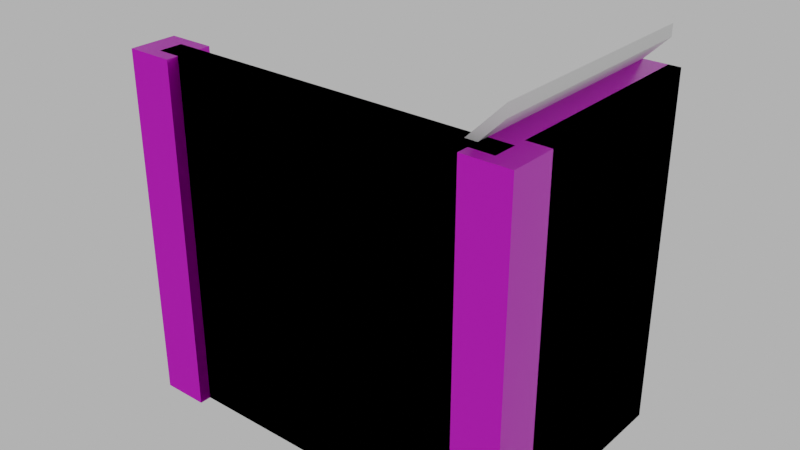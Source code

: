 # Source: 002_stairs_002_ground_floor.blend  (saved by Blender 4.1.24; exported with 4.5.12 LTS)
import bpy
from mathutils import Matrix  # noqa: F401  (used for matrix-valued properties, if any)

bpy.ops.wm.read_factory_settings(use_empty=True)
scene = bpy.context.scene
scene.name = 'Scene'

# ---- images (referenced by path relative to the original .blend; pixels are not part of the script)
import os
ASSET_DIR = os.environ.get("B2B_ASSET_DIR", "")  # directory of the original .blend (textures are referenced by path, not embedded)
HERE = os.path.dirname(os.path.abspath(__file__))  # packed textures are extracted next to this script under _unpacked/

def load_image(name, relpath, width, height, colorspace="sRGB"):
    """Load a texture the original file referenced (path relative to the .blend, or extracted next to this script)."""
    p = next((c for c in (os.path.join(HERE, relpath), os.path.join(ASSET_DIR, relpath)) if relpath and os.path.exists(c)), "")
    if p:
        img = bpy.data.images.load(p, check_existing=True)
        img.name = name
    else:  # same state as the original file: an image datablock whose file is absent (Cycles renders it pink)
        img = bpy.data.images.new(name, width, height)
        img.source = "FILE"
        img.filepath = "//" + (relpath or name)
    img.colorspace_settings.name = colorspace
    return img
img_concrete043b_1k_jpg_color_jpg_001 = load_image('Concrete043B_1K-JPG_Color.jpg.001', 'Concrete043B_1K-JPG_Color.jpg', 1024, 1024, 'sRGB')
img_concrete043b_1k_jpg_metalness_jpg_001 = load_image('Concrete043B_1K-JPG_Metalness.jpg.001', 'Concrete043B_1K-JPG_Metalness.jpg', 1024, 1024, 'sRGB')
img_concrete043b_1k_jpg_roughness_jpg_001 = load_image('Concrete043B_1K-JPG_Roughness.jpg.001', 'Concrete043B_1K-JPG_Roughness.jpg', 1024, 1024, 'sRGB')
img_concrete043b_1k_jpg_normalgl_jpg_001 = load_image('Concrete043B_1K-JPG_NormalGL.jpg.001', 'Concrete043B_1K-JPG_NormalGL.jpg', 1024, 1024, 'Non-Color')

# ---- materials (node trees are filled in below, after node groups)
mat_concrete = bpy.data.materials.new('Concrete')
mat_concrete.use_transparent_shadow = False

# ---- material node trees
mat_concrete.use_nodes = True; mat_concrete.node_tree.nodes.clear()
_N = mat_concrete.node_tree.nodes; _L = mat_concrete.node_tree.links
n0 = _N.new('NodeFrame'); n0.name = 'Frame'; n0.location = (-1270, 340)
n0.label = 'Mapping'
n0.width = 400
n1 = _N.new('NodeFrame'); n1.name = 'Frame.001'; n1.location = (-628, 540)
n1.label = 'Textures'
n1.width = 358
n2 = _N.new('ShaderNodeOutputMaterial'); n2.name = 'Material Output'; n2.location = (300, 300)
n3 = _N.new('ShaderNodeBsdfPrincipled'); n3.name = 'Principled BSDF'; n3.location = (10, 300)
n3.distribution = 'GGX'
n3.subsurface_method = 'RANDOM_WALK_SKIN'
n3.inputs[3].default_value = 1.45
n3.inputs[27].default_value = (0.0, 0.0, 0.0, 1.0)
n3.inputs[28].default_value = 1.0
n4 = _N.new('ShaderNodeTexImage'); n4.name = 'Image Texture'; n4.location = (88, -40)
n4.label = 'Base Color'
n4.image = img_concrete043b_1k_jpg_color_jpg_001
n5 = _N.new('ShaderNodeTexImage'); n5.name = 'Image Texture.001'; n5.location = (88, -320)
n5.label = 'Metallic'
n5.image = img_concrete043b_1k_jpg_metalness_jpg_001
n6 = _N.new('ShaderNodeTexImage'); n6.name = 'Image Texture.002'; n6.location = (88, -600)
n6.label = 'Roughness'
n6.image = img_concrete043b_1k_jpg_roughness_jpg_001
n7 = _N.new('ShaderNodeTexImage'); n7.name = 'Image Texture.003'; n7.location = (88, -880)
n7.label = 'Normal'
n7.image = img_concrete043b_1k_jpg_normalgl_jpg_001
n8 = _N.new('ShaderNodeNormalMap'); n8.name = 'Normal Map'; n8.location = (-240, -340)
n9 = _N.new('ShaderNodeMapping'); n9.name = 'Mapping'; n9.location = (230, -40)
n10 = _N.new('NodeReroute'); n10.name = 'Reroute'; n10.location = (38, -596)
n10.width = 16
n10.socket_idname = 'NodeSocketVector'
n11 = _N.new('ShaderNodeTexCoord'); n11.name = 'Texture Coordinate'; n11.location = (30, -40)
n12 = _N.new('ShaderNodeValue'); n12.name = 'Value'; n12.location = (45, -324)
n12.outputs[0].default_value = 5.0
n4.parent = n1
n5.parent = n1
n6.parent = n1
n7.parent = n1
n9.parent = n0
n10.parent = n1
n11.parent = n0
n12.parent = n0
_L.new(n3.outputs[0], n2.inputs[0])
_L.new(n4.outputs[0], n3.inputs[0])
_L.new(n5.outputs[0], n3.inputs[1])
_L.new(n6.outputs[0], n3.inputs[2])
_L.new(n7.outputs[0], n8.inputs[1])
_L.new(n8.outputs[0], n3.inputs[5])
_L.new(n10.outputs[0], n4.inputs[0])
_L.new(n10.outputs[0], n5.inputs[0])
_L.new(n10.outputs[0], n6.inputs[0])
_L.new(n10.outputs[0], n7.inputs[0])
_L.new(n9.outputs[0], n10.inputs[0])
_L.new(n11.outputs[2], n9.inputs[0])
_L.new(n12.outputs[0], n9.inputs[3])
n2.is_active_output = True

# ---- world
world_world = bpy.data.worlds.new('World'); scene.world = world_world
world_world.use_nodes = True; world_world.node_tree.nodes.clear()
_N = world_world.node_tree.nodes; _L = world_world.node_tree.links
n0 = _N.new('ShaderNodeOutputWorld'); n0.name = 'World Output'; n0.location = (300, 300)
n1 = _N.new('ShaderNodeBackground'); n1.name = 'Background'; n1.location = (10, 300)
n1.inputs[0].default_value = (0.05088, 0.05088, 0.05088, 1.0)
n1.inputs[1].default_value = 10.0
_L.new(n1.outputs[0], n0.inputs[0])
n0.is_active_output = True
world_world.color = (0.05088, 0.05088, 0.05088)
world_world.use_sun_shadow = False
world_world.sun_shadow_jitter_overblur = 0.0

# ---- meshes
me_cube_028 = bpy.data.meshes.new('Cube.028')
me_cube_028.from_pydata([(-2.0, -2.1, 0.0), (-2.0, -2.1, 3.0), (-2.0, -1.9, 0.0), (-2.0, -1.9, 3.0), (1.0, -2.1, 0.0), (1.0, -2.1, 3.0), (1.0, -1.9, 0.0), (1.0, -1.9, 3.0), (1.0, -2.0, 3.0), (1.0, -0.001663, 3.0), (0.7, -2.0, 2.999), (0.7, 4.28e-05, 2.999), (-2.0, 4.256e-05, 0.3), (-1.7, 4.268e-05, 0.3), (-0.5, 4.28e-05, 1.8), (-0.2, 4.28e-05, 1.8), (-0.2, -2.0, 1.8), (-0.2, -2.0, 2.1), (-0.2, 4.28e-05, 2.1), (-1.7, 4.268e-05, 0.6), (0.1, 4.28e-05, 2.1), (-1.7, -2.0, 0.6), (0.1, -2.0, 2.1), (-1.4, -2.0, 0.6), (0.1, -2.0, 2.4), (0.4, 4.28e-05, 2.4), (0.4, 4.28e-05, 2.7), (0.7, 4.28e-05, 2.7), (-2.0, -2.0, 0.3), (-1.7, -2.0, 0.3), (-1.4, 4.268e-05, 0.6), (-1.4, 4.268e-05, 0.9), (-1.4, -2.0, 0.9), (-1.1, -2.0, 0.9), (-1.1, 4.28e-05, 0.9), (-1.1, 4.28e-05, 1.2), (-1.1, -2.0, 1.2), (-0.8, -2.0, 1.2), (-0.8, 4.28e-05, 1.2), (-0.8, 4.28e-05, 1.5), (-0.8, -2.0, 1.5), (-0.5, -2.0, 1.5), (-0.5, 4.28e-05, 1.5), (-0.5, -2.0, 1.8), (0.4, -2.0, 2.4), (0.1, 4.28e-05, 2.4), (0.7, -2.0, 2.7), (0.4, -2.0, 2.7), (1.0, -2.0, 2.7), (1.0, 4.292e-05, 2.7), (0.9, -2.0, 2.699), (0.9, 4.292e-05, 2.699), (-2.0, 4.256e-05, 5.031e-05), (-1.5, 4.268e-05, 5.007e-05), (-0.3, 4.28e-05, 1.5), (-9.537e-07, 4.28e-05, 1.5), (-2.384e-07, -2.0, 1.5), (0.0, -2.0, 1.8), (-7.153e-07, 4.28e-05, 1.8), (-1.5, 4.268e-05, 0.3), (0.3, 4.28e-05, 1.8), (-1.5, -2.0, 0.3), (0.3, -2.0, 1.8), (-1.2, -2.0, 0.3), (0.3, -2.0, 2.1), (0.6, 4.28e-05, 2.1), (0.6, 4.28e-05, 2.4), (0.9, 4.292e-05, 2.4), (-2.0, -2.0, 4.697e-05), (-1.5, -2.0, 4.721e-05), (-1.2, 4.28e-05, 0.3), (-1.2, 4.28e-05, 0.6), (-1.2, -2.0, 0.6), (-0.9, -2.0, 0.6), (-0.9, 4.28e-05, 0.6), (-0.9, 4.28e-05, 0.9), (-0.9, -2.0, 0.9), (-0.6, -2.0, 0.9), (-0.6, 4.28e-05, 0.9), (-0.6, 4.28e-05, 1.2), (-0.6, -2.0, 1.2), (-0.3, -2.0, 1.2), (-0.3, 4.28e-05, 1.2), (-0.3, -2.0, 1.5), (0.6, -2.0, 2.1), (0.3, 4.28e-05, 2.1), (0.9, -2.0, 2.4), (0.6, -2.0, 2.4), (0.8, -2.2, 0.0), (0.8, -2.2, 3.0), (0.8, -1.8, 0.0), (0.8, -1.8, 3.0), (1.2, -2.2, 0.0), (1.2, -2.2, 3.0), (1.2, -1.8, 0.0), (1.2, -1.8, 3.0), (1.1, -1.8, 2.98e-08), (1.1, -1.8, 2.7), (0.9, -1.8, 2.98e-08), (0.9, -1.8, 2.7), (1.1, 0.0, 2.98e-08), (1.1, 0.0, 2.7), (0.9, 0.0, 2.98e-08), (0.9, 0.0, 2.7), (-2.2, -2.2, 0.0), (-2.2, -2.2, 3.0), (-2.2, -1.8, 0.0), (-2.2, -1.8, 3.0), (-1.8, -2.2, 0.0), (-1.8, -2.2, 3.0), (-1.8, -1.8, 0.0), (-1.8, -1.8, 3.0), (1.0, -1.8, 2.98e-08), (1.0, -1.8, 2.7), (1.0, 0.0, 2.98e-08), (1.0, 0.0, 2.7), (1.0, 0.0, 3.0), (1.1, 0.0, 3.0), (1.1, -1.8, 3.0), (1.0, -1.8, 3.0)], [], [(0, 1, 3, 2), (2, 3, 7, 6), (6, 7, 5, 4), (4, 5, 1, 0), (2, 6, 4, 0), (7, 3, 1, 5), (44, 25, 45, 24), (21, 19, 13, 29), (25, 44, 47, 26), (8, 9, 11, 10), (12, 28, 29, 13), (10, 11, 27, 46), (17, 18, 15, 16), (23, 30, 19, 21), (32, 31, 30, 23), (22, 20, 18, 17), (46, 27, 26, 47), (24, 45, 20, 22), (43, 14, 42, 41), (16, 15, 14, 43), (33, 34, 31, 32), (36, 35, 34, 33), (37, 38, 35, 36), (41, 42, 39, 40), (40, 39, 38, 37), (84, 65, 85, 64), (61, 59, 53, 69), (65, 84, 87, 66), (48, 49, 51, 50), (52, 68, 69, 53), (50, 51, 67, 86), (57, 58, 55, 56), (63, 70, 59, 61), (72, 71, 70, 63), (62, 60, 58, 57), (86, 67, 66, 87), (64, 85, 60, 62), (83, 54, 82, 81), (56, 55, 54, 83), (73, 74, 71, 72), (76, 75, 74, 73), (77, 78, 75, 76), (81, 82, 79, 80), (80, 79, 78, 77), (8, 48, 49, 9), (12, 52, 68, 28), (88, 89, 91, 90), (90, 91, 95, 94), (94, 95, 93, 92), (92, 93, 89, 88), (90, 94, 92, 88), (95, 91, 89, 93), (112, 113, 99, 98), (98, 99, 103, 102), (114, 115, 101, 100), (100, 101, 97, 96), (112, 114, 100, 96), (101, 115, 116, 117), (104, 105, 107, 106), (106, 107, 111, 110), (110, 111, 109, 108), (108, 109, 105, 104), (106, 110, 108, 104), (111, 107, 105, 109), (103, 99, 113, 115), (98, 102, 114, 112), (102, 103, 115, 114), (96, 97, 113, 112), (116, 119, 118, 117), (115, 113, 119, 116), (97, 101, 117, 118), (113, 97, 118, 119)])
_uv = me_cube_028.uv_layers.new(name='UVMap')
_uv.uv.foreach_set('vector', [0.8502, 0.1751, 0.4751, 0.1751, 0.4751, 0.1501, 0.8502, 0.1501, 0.8502, 0.1501, 0.4751, 0.1501, 0.4751, -0.225, 0.8501, -0.225, 0.8501, -0.225, 0.4751, -0.225, 0.4751, -0.25, 0.8501, -0.25, 0.07502, -0.225, 0.4501, -0.225, 0.4501, 0.1501, 0.07502, 0.1501, 0.8502, 0.1501, 0.8501, -0.225, 0.8752, -0.225, 0.8752, 0.1501, 0.4751, -0.225, 0.4751, 0.1501, 0.4501, 0.1501, 0.4501, -0.225, -0.175, 0.6499, 0.07502, 0.6499, 0.07502, 0.6874, -0.175, 0.6874, -0.175, 1.137, 0.07502, 1.137, 0.07502, 1.175, -0.175, 1.175, 0.07502, 0.6499, -0.175, 0.6499, -0.175, 0.6124, 0.07502, 0.6124, -0.175, 0.5, 0.0748, 0.5, 0.07502, 0.5375, -0.175, 0.5375, 0.07502, 1.212, -0.175, 1.212, -0.175, 1.175, 0.07502, 1.175, -0.175, 0.5375, 0.07502, 0.5375, 0.07502, 0.5749, -0.175, 0.5749, -0.175, 0.7624, 0.07502, 0.7624, 0.07502, 0.7999, -0.175, 0.7999, -0.175, 1.1, 0.07502, 1.1, 0.07502, 1.137, -0.175, 1.137, -0.175, 1.062, 0.07502, 1.062, 0.07502, 1.1, -0.175, 1.1, -0.175, 0.7249, 0.07502, 0.7249, 0.07502, 0.7624, -0.175, 0.7624, -0.175, 0.5749, 0.07502, 0.5749, 0.07502, 0.6124, -0.175, 0.6124, -0.175, 0.6874, 0.07502, 0.6874, 0.07502, 0.7249, -0.175, 0.7249, -0.175, 0.8374, 0.07502, 0.8374, 0.07502, 0.8749, -0.175, 0.8749, -0.175, 0.7999, 0.07502, 0.7999, 0.07502, 0.8374, -0.175, 0.8374, -0.175, 1.025, 0.07502, 1.025, 0.07502, 1.062, -0.175, 1.062, -0.175, 0.9875, 0.07502, 0.9875, 0.07502, 1.025, -0.175, 1.025, -0.175, 0.95, 0.07502, 0.95, 0.07502, 0.9875, -0.175, 0.9875, -0.175, 0.8749, 0.07502, 0.8749, 0.07502, 0.9124, -0.175, 0.9124, -0.175, 0.9124, 0.07502, 0.9124, 0.07502, 0.95, -0.175, 0.95, -0.175, 0.3376, 0.07502, 0.3376, 0.07502, 0.3001, -0.175, 0.3001, -0.175, -0.15, 0.07502, -0.15, 0.07502, -0.1875, -0.175, -0.1875, 0.07502, 0.3376, -0.175, 0.3376, -0.175, 0.3751, 0.07502, 0.3751, -0.175, 0.4625, 0.07502, 0.4625, 0.07502, 0.45, -0.175, 0.45, 0.07502, -0.25, -0.175, -0.25, -0.175, -0.1875, 0.07502, -0.1875, -0.175, 0.45, 0.07502, 0.45, 0.07502, 0.4126, -0.175, 0.4126, -0.175, 0.2251, 0.07502, 0.2251, 0.07502, 0.1876, -0.175, 0.1876, -0.175, -0.1125, 0.07502, -0.1125, 0.07502, -0.15, -0.175, -0.15, -0.175, -0.07497, 0.07502, -0.07497, 0.07502, -0.1125, -0.175, -0.1125, -0.175, 0.2626, 0.07502, 0.2626, 0.07502, 0.2251, -0.175, 0.2251, -0.175, 0.4126, 0.07502, 0.4126, 0.07502, 0.3751, -0.175, 0.3751, -0.175, 0.3001, 0.07502, 0.3001, 0.07502, 0.2626, -0.175, 0.2626, -0.175, 0.1501, 0.07502, 0.1501, 0.07502, 0.1126, -0.175, 0.1126, -0.175, 0.1876, 0.07502, 0.1876, 0.07502, 0.1501, -0.175, 0.1501, -0.175, -0.03746, 0.07502, -0.03746, 0.07502, -0.07497, -0.175, -0.07497, -0.175, 4.277e-05, 0.07502, 4.295e-05, 0.07502, -0.03746, -0.175, -0.03746, -0.175, 0.03755, 0.07502, 0.03755, 0.07502, 4.295e-05, -0.175, 4.277e-05, -0.175, 0.1126, 0.07502, 0.1126, 0.07502, 0.07506, -0.175, 0.07506, -0.175, 0.07506, 0.07502, 0.07506, 0.07502, 0.03755, -0.175, 0.03755, -0.175, 0.5, -0.175, 0.4625, 0.07502, 0.4625, 0.0748, 0.5, 0.07502, 1.212, 0.07502, 1.25, -0.175, 1.25, -0.175, 1.212, 0.125, 0.6502, 0.5001, 0.6502, 0.5001, 0.7002, 0.125, 0.7002, 0.125, 0.7002, 0.5001, 0.7002, 0.5001, 0.7502, 0.125, 0.7502, 0.125, 0.7502, 0.5001, 0.7502, 0.5001, 0.8002, 0.125, 0.8002, 0.125, 0.8002, 0.5001, 0.8002, 0.5001, 0.8502, 0.125, 0.8502, 0.07502, 0.8502, 0.07502, 0.8002, 0.125, 0.8002, 0.125, 0.8502, 0.5501, 0.8002, 0.5501, 0.8502, 0.5001, 0.8502, 0.5001, 0.8002, 0.8502, 0.4376, 0.5126, 0.4376, 0.5126, 0.4251, 0.8502, 0.4251, 0.8502, 0.4251, 0.5126, 0.4251, 0.5126, 0.2001, 0.8502, 0.2001, 0.8502, 0.1876, 0.5126, 0.1876, 0.5126, 0.1751, 0.8502, 0.1751, 0.07502, 0.2001, 0.4126, 0.2001, 0.4126, 0.4251, 0.07502, 0.4251, 0.8627, 0.4251, 0.8627, 0.2001, 0.8752, 0.2001, 0.8752, 0.4251, 0.5126, 0.1751, 0.5126, 0.1876, 0.4751, 0.1876, 0.4751, 0.1751, 0.125, 0.4501, 0.5001, 0.4501, 0.5001, 0.5001, 0.125, 0.5001, 0.125, 0.5001, 0.5001, 0.5001, 0.5001, 0.5501, 0.125, 0.5501, 0.125, 0.5501, 0.5001, 0.5501, 0.5001, 0.6001, 0.125, 0.6001, 0.125, 0.6001, 0.5001, 0.6001, 0.5001, 0.6502, 0.125, 0.6502, 0.07502, 0.6502, 0.07502, 0.6001, 0.125, 0.6001, 0.125, 0.6502, 0.5501, 0.6001, 0.5501, 0.6502, 0.5001, 0.6502, 0.5001, 0.6001, 0.5126, 0.2001, 0.5126, 0.4251, 0.5001, 0.4251, 0.5001, 0.2001, 0.8502, 0.4251, 0.8502, 0.2001, 0.8627, 0.2001, 0.8627, 0.4251, 0.8502, 0.2001, 0.5126, 0.2001, 0.5126, 0.1876, 0.8502, 0.1876, 0.8502, 0.4501, 0.5126, 0.4501, 0.5126, 0.4376, 0.8502, 0.4376, 0.4626, 0.2001, 0.4626, 0.4251, 0.4501, 0.4251, 0.4501, 0.2001, 0.5001, 0.2001, 0.5001, 0.4251, 0.4626, 0.4251, 0.4626, 0.2001, 0.4126, 0.4251, 0.4126, 0.2001, 0.4501, 0.2001, 0.4501, 0.4251, 0.5126, 0.4376, 0.5126, 0.4501, 0.4751, 0.4501, 0.4751, 0.4376])
me_cube_028.materials.append(mat_concrete)
me_cube_028.update()
me_cube_035 = bpy.data.meshes.new('Cube.035')
me_cube_035.from_pydata([(-2.0, -2.1, 0.0), (-2.0, -2.1, 3.0), (-2.0, -1.9, 0.0), (-2.0, -1.9, 3.0), (1.0, -2.1, 0.0), (1.0, -2.1, 3.0), (1.0, -1.9, 0.0), (1.0, -1.9, 3.0), (1.0, -2.0, 3.3), (1.0, -2.0, 3.2), (1.0, -1.192e-07, 3.3), (1.0, -1.192e-07, 3.2), (-2.3, -2.0, -5.96e-08), (-2.2, -2.0, -1.192e-07), (-2.3, 0.0, 5.96e-08), (-2.2, 0.0, 1.192e-07), (1.1, -1.8, 2.98e-08), (1.1, -1.8, 2.7), (0.9, -1.8, 2.98e-08), (0.9, -1.8, 2.7), (1.1, 0.0, 2.98e-08), (1.1, 0.0, 2.7), (0.9, 0.0, 2.98e-08), (0.9, 0.0, 2.7), (1.0, -1.8, 2.98e-08), (1.0, -1.8, 2.7), (1.0, 0.0, 2.98e-08), (1.0, 0.0, 2.7), (1.0, 0.0, 3.0), (1.1, 0.0, 3.0), (1.1, -1.8, 3.0), (1.0, -1.8, 3.0)], [], [(0, 1, 3, 2), (2, 3, 7, 6), (6, 7, 5, 4), (4, 5, 1, 0), (2, 6, 4, 0), (7, 3, 1, 5), (8, 9, 11, 10), (10, 11, 15, 14), (14, 15, 13, 12), (12, 13, 9, 8), (10, 14, 12, 8), (15, 11, 9, 13), (24, 25, 19, 18), (18, 19, 23, 22), (26, 27, 21, 20), (20, 21, 17, 16), (24, 26, 20, 16), (21, 27, 28, 29), (23, 19, 25, 27), (18, 22, 26, 24), (22, 23, 27, 26), (16, 17, 25, 24), (28, 31, 30, 29), (27, 25, 31, 28), (17, 21, 29, 30), (25, 17, 30, 31)])
_uv = me_cube_035.uv_layers.new(name='UVMap')
_uv.uv.foreach_set('vector', [0.125, 0.5168, 0.125, 0.2667, 0.1417, 0.2667, 0.1417, 0.5168, 0.1417, 0.5168, 0.1417, 0.2667, 0.3917, 0.2667, 0.3917, 0.5168, 0.3917, 0.5168, 0.3917, 0.2667, 0.4084, 0.2667, 0.4084, 0.5168, 0.3917, 0.0, 0.3917, 0.25, 0.1417, 0.25, 0.1417, 3.122e-08, 0.1417, 0.5168, 0.3917, 0.5168, 0.3917, 0.5334, 0.1417, 0.5334, 0.3917, 0.2667, 0.1417, 0.2667, 0.1417, 0.25, 0.3917, 0.25, 0.375, 0.0, 0.625, 0.0, 0.625, 0.25, 0.375, 0.25, 0.375, 0.25, 0.625, 0.25, 0.625, 0.5, 0.375, 0.5, 0.375, 0.5, 0.625, 0.5, 0.625, 0.75, 0.375, 0.75, 0.375, 0.75, 0.625, 0.75, 0.625, 1.0, 0.375, 1.0, 0.125, 0.5, 0.375, 0.5, 0.375, 0.75, 0.125, 0.75, 0.625, 0.5, 0.875, 0.5, 0.875, 0.75, 0.625, 0.75, 0.01724, 0.9655, 0.01724, 0.5517, 0.03448, 0.5517, 0.03448, 0.9655, 0.03448, 0.9655, 0.03448, 0.5517, 0.3448, 0.5517, 0.3448, 0.9655, 0.3621, 0.9655, 0.3621, 0.5517, 0.3793, 0.5517, 0.3793, 0.9655, 0.3448, -2.213e-08, 0.3448, 0.4138, 0.03448, 0.4138, 0.03448, 3.319e-08, 0.03448, 0.9828, 0.3448, 0.9828, 0.3448, 1.0, 0.03448, 1.0, 0.3793, 0.5517, 0.3621, 0.5517, 0.3621, 0.5, 0.3793, 0.5, 0.3448, 0.5517, 0.03448, 0.5517, 0.03448, 0.5345, 0.3448, 0.5345, 0.03448, 0.9655, 0.3448, 0.9655, 0.3448, 0.9828, 0.03448, 0.9828, 0.3448, 0.9655, 0.3448, 0.5517, 0.3621, 0.5517, 0.3621, 0.9655, 8.851e-08, 0.9655, 4.426e-08, 0.5517, 0.01724, 0.5517, 0.01724, 0.9655, 0.3448, 0.4828, 0.03448, 0.4828, 0.03448, 0.4655, 0.3448, 0.4655, 0.3448, 0.5345, 0.03448, 0.5345, 0.03448, 0.4828, 0.3448, 0.4828, 0.03448, 0.4138, 0.3448, 0.4138, 0.3448, 0.4655, 0.03448, 0.4655, 0.01724, 0.5517, 4.426e-08, 0.5517, 0.0, 0.5, 0.01724, 0.5])
me_cube_035.update()

# ---- objects
ob_stairs_002_ground_floor = bpy.data.objects.new('stairs_002_ground_floor', me_cube_028)
ob_stairs_002_ground_floor__colonly = bpy.data.objects.new('stairs_002_ground_floor -colonly', me_cube_035)

# ---- transforms, parenting, visibility, modifiers, constraints
ob_stairs_002_ground_floor.location = (0.0, 0.0, 0.0)
ob_stairs_002_ground_floor__colonly.parent = ob_stairs_002_ground_floor
ob_stairs_002_ground_floor__colonly.location = (0.0, 0.0, 0.0)
ob_stairs_002_ground_floor__colonly.display_type = 'WIRE'

# ---- collection membership
scene.collection.objects.link(ob_stairs_002_ground_floor)
scene.collection.objects.link(ob_stairs_002_ground_floor__colonly)

# ---- scene / render settings (as saved in the file)
scene.frame_start = 1; scene.frame_end = 250; scene.frame_set(1)
scene.render.engine = 'BLENDER_EEVEE_NEXT'
scene.cycles.sampling_pattern = 'TABULATED_SOBOL'
scene.eevee.ray_tracing_options.trace_max_roughness = 0.0
scene.view_settings.view_transform = 'Filmic'
bpy.context.view_layer.update()

# ---- added for rendering (the .blend has no active camera): camera
cam_auto = bpy.data.cameras.new('AutoCamera')
cam_auto.lens = 50.0
cam_auto.sensor_width = 36.0
cam_auto.clip_end = 1000.0
ob_auto_camera = bpy.data.objects.new('AutoCamera', cam_auto)
scene.collection.objects.link(ob_auto_camera)
ob_auto_camera.location = (4.3441, -6.97289, 5.56528)
ob_auto_camera.rotation_euler = (1.09748, -7.21219e-08, 0.694738)
scene.camera = ob_auto_camera
bpy.context.view_layer.update()
